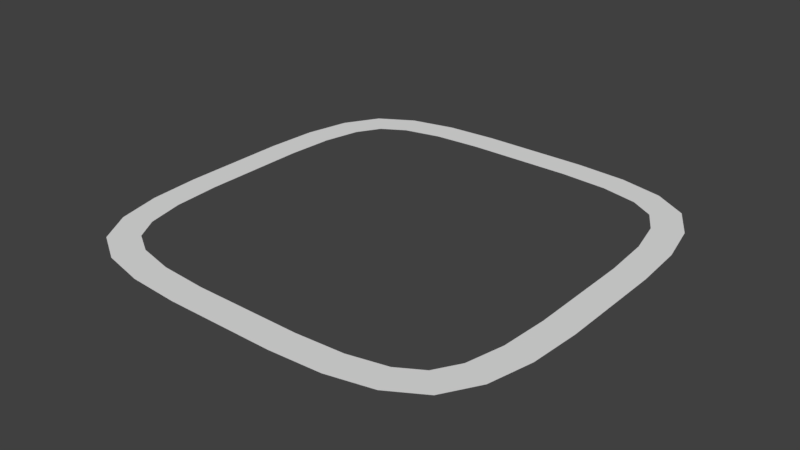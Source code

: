 # Source: Area.blend  (saved by Blender 2.79.0; exported with 4.5.12 LTS)
import bpy
from mathutils import Matrix  # noqa: F401  (used for matrix-valued properties, if any)

bpy.ops.wm.read_factory_settings(use_empty=True)
scene = bpy.context.scene
scene.name = 'Scene'

# ---- collections
col_collection_1 = bpy.data.collections.new('Collection 1'); scene.collection.children.link(col_collection_1)

# ---- world
world_world = bpy.data.worlds.new('World'); scene.world = world_world
world_world.color = (0.05088, 0.05088, 0.05088)
world_world.use_sun_shadow = False
world_world.sun_shadow_jitter_overblur = 0.0
world_world.cycles.sampling_method = 'MANUAL'

# ---- meshes
me_plane = bpy.data.meshes.new('Plane')
me_plane.from_pydata([(-1.0, -0.25, 0.0), (-0.9844, -0.4844, 0.0), (-0.9375, -0.6875, 0.0), (0.25, -1.0, 0.0), (0.4844, -0.9844, 0.0), (0.6875, -0.9375, 0.0), (1.0, 0.25, 0.0), (0.9844, 0.4844, 0.0), (0.9375, 0.6875, 0.0), (-0.25, 1.0, 0.0), (-0.4844, 0.9844, 0.0), (-0.6875, 0.9375, 0.0), (-0.9375, 0.6875, 0.0), (-0.9844, 0.4844, 0.0), (-1.0, 0.25, 0.0), (0.9375, -0.6875, 0.0), (0.9844, -0.4844, 0.0), (1.0, -0.25, 0.0), (-0.6875, -0.9375, 0.0), (-0.4844, -0.9844, 0.0), (-0.25, -1.0, 0.0), (0.6875, 0.9375, 0.0), (0.4844, 0.9844, 0.0), (0.25, 1.0, 0.0), (-0.8438, -0.8438, 0.0), (0.8438, -0.8438, 0.0), (-0.8438, 0.8438, 0.0), (0.8438, 0.8438, 0.0), (-1.0, 0.0, 0.0), (1.0, 0.0, 0.0), (0.0, -1.0, 0.0), (0.0, 1.0, 0.0), (-0.8649, 0.0, 0.0), (-0.8649, -0.2455, 0.0), (-0.8503, -0.4646, 0.0), (-0.8107, -0.6363, 0.0), (-0.7453, -0.7453, 0.0), (0.0, -0.8649, 0.0), (0.2455, -0.8649, 0.0), (0.4646, -0.8503, 0.0), (0.6363, -0.8107, 0.0), (0.7453, -0.7453, 0.0), (0.8649, 0.0, 0.0), (0.8649, 0.2455, 0.0), (0.8503, 0.4646, 0.0), (0.8107, 0.6363, 0.0), (0.7453, 0.7453, 0.0), (0.0, 0.8649, 0.0), (-0.2455, 0.8649, 0.0), (-0.4646, 0.8503, 0.0), (-0.6363, 0.8107, 0.0), (-0.7453, 0.7453, 0.0), (-0.8107, 0.6363, 0.0), (-0.8503, 0.4646, 0.0), (-0.8649, 0.2455, 0.0), (0.8107, -0.6363, 0.0), (0.8503, -0.4646, 0.0), (0.8649, -0.2455, 0.0), (-0.6363, -0.8107, 0.0), (-0.4646, -0.8503, 0.0), (-0.2455, -0.8649, 0.0), (0.6363, 0.8107, 0.0), (0.4646, 0.8503, 0.0), (0.2455, 0.8649, 0.0)], [], [(33, 32, 28, 0), (34, 33, 0, 1), (35, 34, 1, 2), (36, 35, 2, 24), (38, 37, 30, 3), (39, 38, 3, 4), (40, 39, 4, 5), (41, 40, 5, 25), (43, 42, 29, 6), (44, 43, 6, 7), (45, 44, 7, 8), (46, 45, 8, 27), (48, 47, 31, 9), (49, 48, 9, 10), (50, 49, 10, 11), (51, 50, 11, 26), (52, 51, 26, 12), (53, 52, 12, 13), (54, 53, 13, 14), (32, 54, 14, 28), (55, 41, 25, 15), (56, 55, 15, 16), (57, 56, 16, 17), (42, 57, 17, 29), (58, 36, 24, 18), (59, 58, 18, 19), (60, 59, 19, 20), (37, 60, 20, 30), (61, 46, 27, 21), (62, 61, 21, 22), (63, 62, 22, 23), (47, 63, 23, 31)])
me_plane.use_remesh_preserve_volume = False
me_plane.use_remesh_preserve_attributes = False
me_plane.use_mirror_vertex_groups = False
me_plane.update()

# ---- objects
ob_plane = bpy.data.objects.new('Plane', me_plane)

# ---- transforms, parenting, visibility, modifiers, constraints
ob_plane.location = (0.0, 0.0, 0.0)
ob_plane.lineart.crease_threshold = 0.0

# ---- collection membership
col_collection_1.objects.link(ob_plane)

# ---- scene / render settings (as saved in the file)
scene.frame_start = 1; scene.frame_end = 250; scene.frame_set(1)
scene.render.engine = 'BLENDER_EEVEE_NEXT'
scene.render.resolution_percentage = 50
scene.render.dither_intensity = 0.0
scene.cycles.use_denoising = False
scene.cycles.samples = 128
scene.cycles.sampling_pattern = 'TABULATED_SOBOL'
scene.cycles.use_adaptive_sampling = False
scene.cycles.use_light_tree = False
scene.cycles.blur_glossy = 0.0
scene.cycles.sample_clamp_indirect = 0.0
scene.view_settings.view_transform = 'Standard'
bpy.context.view_layer.update()

# ---- added for rendering (the .blend has no active camera and no usable light): camera, sun
cam_auto = bpy.data.cameras.new('AutoCamera')
cam_auto.lens = 50.0
cam_auto.sensor_width = 36.0
cam_auto.clip_end = 1000.0
ob_auto_camera = bpy.data.objects.new('AutoCamera', cam_auto)
scene.collection.objects.link(ob_auto_camera)
ob_auto_camera.location = (2.61693, -3.14032, 2.09354)
ob_auto_camera.rotation_euler = (1.09748, -7.21219e-08, 0.694738)
scene.camera = ob_auto_camera
light_auto_sun = bpy.data.lights.new('AutoSun', 'SUN')
light_auto_sun.energy = 3.0
light_auto_sun.angle = 0.0523599
ob_auto_sun = bpy.data.objects.new('AutoSun', light_auto_sun)
scene.collection.objects.link(ob_auto_sun)
ob_auto_sun.rotation_euler = (0.872665, 0.174533, 0.523599)
bpy.context.view_layer.update()
